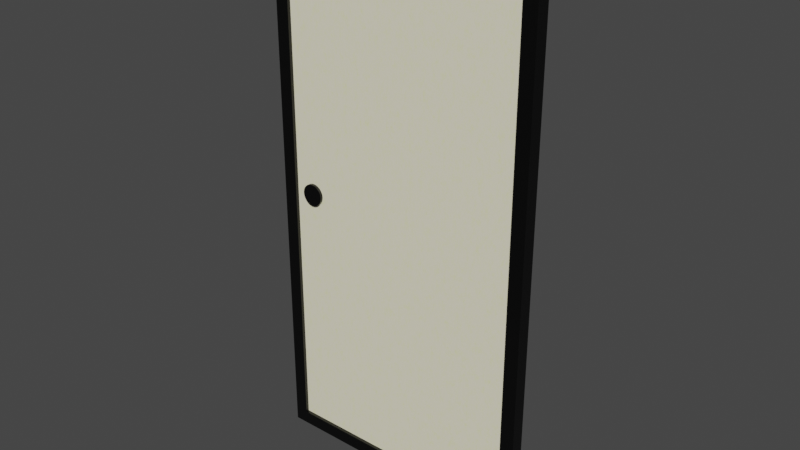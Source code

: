 # Source: DoorModel.blend  (saved by Blender 3.1.7; exported with 4.5.12 LTS)
import bpy
from mathutils import Matrix  # noqa: F401  (used for matrix-valued properties, if any)

bpy.ops.wm.read_factory_settings(use_empty=True)
scene = bpy.context.scene
scene.name = 'Scene'

# ---- materials (node trees are filled in below, after node groups)
mat_material_001 = bpy.data.materials.new('Material.001')
mat_material_001.alpha_threshold = 0.0
mat_material_001.use_transparent_shadow = False
mat_material_001.line_color = (0.0, 0.0, 0.0, 1.0)
mat_material = bpy.data.materials.new('Material')
mat_material.alpha_threshold = 0.0
mat_material.use_transparent_shadow = False
mat_material.line_color = (0.0, 0.0, 0.0, 1.0)

# ---- material node trees
mat_material_001.use_nodes = True; mat_material_001.node_tree.nodes.clear()
_N = mat_material_001.node_tree.nodes; _L = mat_material_001.node_tree.links
n0 = _N.new('ShaderNodeOutputMaterial'); n0.name = 'Material Output'; n0.location = (300, 300)
n1 = _N.new('ShaderNodeBsdfPrincipled'); n1.name = 'Principled BSDF'; n1.location = (10, 300)
n1.distribution = 'GGX'
n1.subsurface_method = 'RANDOM_WALK_SKIN'
n1.inputs[0].default_value = (0.0, 0.0, 0.0, 1.0)
n1.inputs[2].default_value = 0.4
n1.inputs[3].default_value = 1.45
n1.inputs[27].default_value = (0.0, 0.0, 0.0, 1.0)
n1.inputs[28].default_value = 1.0
_L.new(n1.outputs[0], n0.inputs[0])
n0.is_active_output = True
mat_material.use_nodes = True; mat_material.node_tree.nodes.clear()
_N = mat_material.node_tree.nodes; _L = mat_material.node_tree.links
n0 = _N.new('ShaderNodeOutputMaterial'); n0.name = 'Material Output'; n0.location = (300, 300)
n1 = _N.new('ShaderNodeBsdfPrincipled'); n1.name = 'Principled BSDF'; n1.location = (10, 300)
n1.distribution = 'GGX'
n1.subsurface_method = 'RANDOM_WALK_SKIN'
n1.inputs[2].default_value = 0.4
n1.inputs[3].default_value = 1.45
n1.inputs[27].default_value = (0.0, 0.0, 0.0, 1.0)
n1.inputs[28].default_value = 1.0
n2 = _N.new('ShaderNodeValToRGB'); n2.name = 'ColorRamp'; n2.location = (-323, 181)
while len(n2.color_ramp.elements) > 1: n2.color_ramp.elements.remove(n2.color_ramp.elements[-1])
n2.color_ramp.elements[0].position = 0.0; n2.color_ramp.elements[0].color = (0.8794, 1.0, 0.1369, 1.0)
_e = n2.color_ramp.elements.new(0.5091); _e.color = (1.0, 0.9435, 0.7128, 1.0)
n3 = _N.new('ShaderNodeTexNoise'); n3.name = 'Noise Texture'; n3.location = (-476, 144)
n3.inputs[2].default_value = 44.2
n3.inputs[3].default_value = 5.7
n3.inputs[4].default_value = 1.0
_L.new(n1.outputs[0], n0.inputs[0])
_L.new(n3.outputs[0], n2.inputs[0])
_L.new(n2.outputs[0], n1.inputs[0])
n0.is_active_output = True

# ---- world
world_world = bpy.data.worlds.new('World'); scene.world = world_world
world_world.use_nodes = True; world_world.node_tree.nodes.clear()
_N = world_world.node_tree.nodes; _L = world_world.node_tree.links
n0 = _N.new('ShaderNodeOutputWorld'); n0.name = 'World Output'; n0.location = (300, 300)
n1 = _N.new('ShaderNodeBackground'); n1.name = 'Background'; n1.location = (10, 300)
n1.inputs[0].default_value = (0.05088, 0.05088, 0.05088, 1.0)
_L.new(n1.outputs[0], n0.inputs[0])
n0.is_active_output = True
world_world.color = (0.05088, 0.05088, 0.05088)
world_world.use_sun_shadow = False
world_world.sun_shadow_jitter_overblur = 0.0

# ---- meshes
me_cube_001 = bpy.data.meshes.new('Cube.001')
me_cube_001.from_pydata([(1.0, 0.05, 2.0), (0.9, 0.05, 1.9), (1.0, 0.05, -2.0), (0.9, 0.05, -1.9), (1.0, -0.05, 2.0), (0.9, -0.05, 1.9), (0.9, -0.05, -1.9), (1.0, -0.05, -2.0), (-1.0, 0.05, 2.0), (-0.9, 0.05, 1.9), (-1.0, 0.05, -2.0), (-0.9, 0.05, -1.9), (-1.0, -0.05, 2.0), (-0.9, -0.05, 1.9), (-1.0, -0.05, -2.0), (-0.9, -0.05, -1.9), (0.9, 0.025, 1.9), (0.9, 0.025, -1.9), (0.9, -0.025, 1.9), (0.9, -0.025, -1.9), (-0.9, 0.025, 1.9), (-0.9, 0.025, -1.9), (-0.9, -0.025, 1.9), (-0.9, -0.025, -1.9), (-0.83, -0.025, 9.54e-10), (-0.8285, -0.025, -0.01561), (-0.8285, -0.025, 0.01561), (-0.8165, -0.025, -0.04445), (-0.8165, -0.025, 0.04445), (-0.8239, -0.025, 0.03061), (-0.8239, -0.025, -0.03061), (-0.8066, -0.025, -0.05657), (-0.8066, -0.025, 0.05657), (-0.7944, -0.025, -0.06652), (-0.7944, -0.025, 0.06652), (-0.7806, -0.025, -0.07391), (-0.7773, -0.025, -0.07492), (-0.7806, -0.025, 0.07391), (-0.7656, -0.025, 0.07846), (-0.7656, -0.025, -0.07846), (-0.75, -0.025, 0.08), (-0.7344, -0.025, 0.07846), (-0.7344, -0.025, -0.07846), (-0.7194, -0.025, 0.07391), (-0.6934, -0.025, -0.05657), (-0.7056, -0.025, 0.06652), (-0.7056, -0.025, -0.06652), (-0.7194, -0.025, -0.07391), (-0.6934, -0.025, 0.05657), (-0.6835, -0.025, -0.04445), (-0.6835, -0.025, 0.04445), (-0.67, -0.025, -3.497e-09), (-0.6715, -0.025, 0.01561), (-0.6715, -0.025, -0.01561), (-0.6761, -0.025, -0.03061), (-0.6761, -0.025, 0.03061), (-0.75, -0.025, -0.08), (-0.83, 0.025, 9.54e-10), (-0.8285, 0.025, -0.01561), (-0.8285, 0.025, 0.01561), (-0.8165, 0.025, -0.04445), (-0.8165, 0.025, 0.04445), (-0.8239, 0.025, -0.03061), (-0.8239, 0.025, 0.03061), (-0.8066, 0.025, -0.05657), (-0.8066, 0.025, 0.05657), (-0.7944, 0.025, -0.06652), (-0.7944, 0.025, 0.06652), (-0.7806, 0.025, -0.07391), (-0.7773, 0.025, 0.07492), (-0.7806, 0.025, 0.07391), (-0.7656, 0.025, -0.07846), (-0.7656, 0.025, 0.07846), (-0.75, 0.025, -0.08), (-0.7344, 0.025, -0.07846), (-0.7344, 0.025, 0.07846), (-0.7194, 0.025, -0.07391), (-0.7056, 0.025, -0.06652), (-0.7056, 0.025, 0.06652), (-0.7194, 0.025, 0.07391), (-0.6835, 0.025, 0.04445), (-0.6835, 0.025, -0.04445), (-0.67, 0.025, -3.497e-09), (-0.6715, 0.025, 0.01561), (-0.6715, 0.025, -0.01561), (-0.6761, 0.025, 0.03061), (-0.6761, 0.025, -0.03061), (-0.6934, 0.025, -0.05657), (-0.6934, 0.025, 0.05657), (-0.75, 0.025, 0.08), (-0.75, 0.045, 0.08), (-0.75, -0.045, 0.08), (-0.7344, 0.045, 0.07846), (-0.7344, -0.045, 0.07846), (-0.7194, 0.045, 0.07391), (-0.7194, -0.045, 0.07391), (-0.7056, 0.045, 0.06652), (-0.7056, -0.045, 0.06652), (-0.6934, 0.045, 0.05657), (-0.6934, -0.045, 0.05657), (-0.6835, 0.045, 0.04445), (-0.6835, -0.045, 0.04445), (-0.6761, 0.045, 0.03061), (-0.6761, -0.045, 0.03061), (-0.6715, 0.045, 0.01561), (-0.6715, -0.045, 0.01561), (-0.67, 0.045, -1.53e-09), (-0.67, -0.045, -5.464e-09), (-0.6715, 0.045, -0.01561), (-0.6715, -0.045, -0.01561), (-0.6761, 0.045, -0.03061), (-0.6761, -0.045, -0.03061), (-0.6835, 0.045, -0.04445), (-0.6835, -0.045, -0.04445), (-0.6934, 0.045, -0.05657), (-0.6934, -0.045, -0.05657), (-0.7056, 0.045, -0.06652), (-0.7056, -0.045, -0.06652), (-0.7194, 0.045, -0.07391), (-0.7194, -0.045, -0.07391), (-0.7344, 0.045, -0.07846), (-0.7344, -0.045, -0.07846), (-0.75, 0.045, -0.08), (-0.75, -0.045, -0.08), (-0.7656, 0.045, -0.07846), (-0.7656, -0.045, -0.07846), (-0.7806, 0.045, -0.07391), (-0.7806, -0.045, -0.07391), (-0.7944, 0.045, -0.06652), (-0.7944, -0.045, -0.06652), (-0.8066, 0.045, -0.05657), (-0.8066, -0.045, -0.05657), (-0.8165, 0.045, -0.04445), (-0.8165, -0.045, -0.04445), (-0.8239, 0.045, -0.03061), (-0.8239, -0.045, -0.03061), (-0.8285, 0.045, -0.01561), (-0.8285, -0.045, -0.01561), (-0.83, 0.045, 2.921e-09), (-0.83, -0.045, -1.013e-09), (-0.8285, 0.045, 0.01561), (-0.8285, -0.045, 0.01561), (-0.8239, 0.045, 0.03061), (-0.8239, -0.045, 0.03061), (-0.8165, 0.045, 0.04445), (-0.8165, -0.045, 0.04445), (-0.8066, 0.045, 0.05657), (-0.8066, -0.045, 0.05657), (-0.7944, 0.045, 0.06652), (-0.7944, -0.045, 0.06652), (-0.7806, 0.045, 0.07391), (-0.7806, -0.045, 0.07391), (-0.7656, 0.045, 0.07846), (-0.7656, -0.045, 0.07846)], [], [(0, 8, 12, 4), (6, 7, 4, 12, 14, 15, 13, 5), (15, 14, 7, 6), (14, 12, 8, 10), (10, 2, 7, 14), (2, 0, 4, 7), (11, 10, 8, 0, 2, 3, 1, 9), (2, 10, 11, 3), (9, 1, 5, 13), (9, 13, 15, 11), (11, 15, 6, 3), (5, 1, 3, 6), (16, 20, 22, 18), (39, 36, 23, 19, 18, 22, 37, 38, 40, 41, 43, 45, 48, 50, 55, 52, 51, 53, 54, 49, 44, 46, 47, 42, 56), (37, 22, 23, 36, 35, 33, 31, 27, 30, 25, 24, 26, 29, 28, 32, 34), (23, 22, 20, 21), (21, 17, 19, 23), (17, 16, 18, 19), (68, 21, 20, 69, 70, 67, 65, 61, 63, 59, 57, 58, 62, 60, 64, 66), (69, 20, 16, 17, 21, 68, 71, 73, 74, 76, 77, 87, 81, 86, 84, 82, 83, 85, 80, 88, 78, 79, 75, 89, 72), (41, 40, 89, 75), (43, 41, 75, 79), (45, 43, 79, 78), (48, 45, 78, 88), (50, 48, 88, 80), (55, 50, 80, 85), (55, 85, 83, 52), (52, 83, 82, 51), (51, 82, 84, 53), (53, 84, 86, 54), (81, 49, 54, 86), (87, 44, 49, 81), (77, 46, 44, 87), (76, 47, 46, 77), (74, 42, 47, 76), (73, 56, 42, 74), (71, 39, 56, 73), (68, 35, 36, 39, 71), (66, 33, 35, 68), (64, 31, 33, 66), (60, 27, 31, 64), (62, 30, 27, 60), (25, 30, 62, 58), (24, 25, 58, 57), (26, 24, 57, 59), (29, 26, 59, 63), (28, 29, 63, 61), (32, 28, 61, 65), (34, 32, 65, 67), (37, 34, 67, 70), (38, 37, 70, 69, 72), (40, 38, 72, 89), (90, 91, 93, 92), (92, 93, 95, 94), (94, 95, 97, 96), (96, 97, 99, 98), (98, 99, 101, 100), (100, 101, 103, 102), (102, 103, 105, 104), (104, 105, 107, 106), (106, 107, 109, 108), (108, 109, 111, 110), (110, 111, 113, 112), (112, 113, 115, 114), (114, 115, 117, 116), (116, 117, 119, 118), (118, 119, 121, 120), (120, 121, 123, 122), (122, 123, 125, 124), (124, 125, 127, 126), (126, 127, 129, 128), (128, 129, 131, 130), (130, 131, 133, 132), (132, 133, 135, 134), (134, 135, 137, 136), (136, 137, 139, 138), (138, 139, 141, 140), (140, 141, 143, 142), (142, 143, 145, 144), (144, 145, 147, 146), (146, 147, 149, 148), (148, 149, 151, 150), (93, 91, 153, 151, 149, 147, 145, 143, 141, 139, 137, 135, 133, 131, 129, 127, 125, 123, 121, 119, 117, 115, 113, 111, 109, 107, 105, 103, 101, 99, 97, 95), (150, 151, 153, 152), (152, 153, 91, 90), (90, 92, 94, 96, 98, 100, 102, 104, 106, 108, 110, 112, 114, 116, 118, 120, 122, 124, 126, 128, 130, 132, 134, 136, 138, 140, 142, 144, 146, 148, 150, 152)])
me_cube_001.polygons.foreach_set('material_index', [0, 0, 0, 0, 0, 0, 0, 0, 0, 0, 0, 0, 1, 1, 1, 1, 1, 1, 1, 1, 1, 1, 1, 1, 1, 1, 1, 1, 1, 1, 1, 1, 1, 1, 1, 1, 1, 1, 1, 1, 1, 1, 1, 1, 1, 1, 1, 1, 1, 1, 1, 1, 0, 0, 0, 0, 0, 0, 0, 0, 0, 0, 0, 0, 0, 0, 0, 0, 0, 0, 0, 0, 0, 0, 0, 0, 0, 0, 0, 0, 0, 0, 0, 0, 0, 0])
_uv = me_cube_001.uv_layers.new(name='UVMap')
_uv.uv.foreach_set('vector', [0.625, 0.5, 0.875, 0.5, 0.875, 0.75, 0.625, 0.75, 0.3812, 0.7625, 0.375, 0.75, 0.625, 0.75, 0.625, 1.0, 0.375, 1.0, 0.3812, 0.9875, 0.6188, 0.9875, 0.6188, 0.7625, 0.3812, 0.9875, 0.375, 1.0, 0.375, 0.75, 0.3812, 0.7625, 0.375, 0.0, 0.625, 0.0, 0.625, 0.25, 0.375, 0.25, 0.125, 0.5, 0.375, 0.5, 0.375, 0.75, 0.125, 0.75, 0.375, 0.5, 0.625, 0.5, 0.625, 0.75, 0.375, 0.75, 0.3812, 0.2625, 0.375, 0.25, 0.625, 0.25, 0.625, 0.5, 0.375, 0.5, 0.3812, 0.4875, 0.6188, 0.4875, 0.6188, 0.2625, 0.375, 0.5, 0.375, 0.25, 0.3812, 0.2625, 0.3812, 0.4875, 0.875, 0.5, 0.625, 0.5, 0.625, 0.75, 0.875, 0.75, 0.625, 0.25, 0.625, 0.0, 0.375, 0.0, 0.375, 0.25, 0.125, 0.5, 0.125, 0.75, 0.375, 0.75, 0.375, 0.5, 0.625, 0.75, 0.625, 0.5, 0.375, 0.5, 0.375, 0.75, 0.625, 0.5, 0.875, 0.5, 0.875, 0.75, 0.625, 0.75, 0.4948, 0.9813, 0.4951, 0.983, 0.375, 1.0, 0.375, 0.75, 0.625, 0.75, 0.625, 1.0, 0.5049, 0.9834, 0.5052, 0.9813, 0.5053, 0.9792, 0.5052, 0.977, 0.5049, 0.9749, 0.5044, 0.973, 0.5037, 0.9713, 0.5029, 0.9699, 0.502, 0.9689, 0.501, 0.9683, 0.5, 0.9681, 0.499, 0.9683, 0.498, 0.9689, 0.4971, 0.9699, 0.4963, 0.9713, 0.4956, 0.973, 0.4951, 0.9749, 0.4948, 0.977, 0.4947, 0.9792, 0.5049, 0.9834, 0.625, 1.0, 0.375, 1.0, 0.4951, 0.983, 0.4951, 0.9834, 0.4956, 0.9853, 0.4963, 0.987, 0.4971, 0.9884, 0.498, 0.9894, 0.499, 0.9901, 0.5, 0.9903, 0.501, 0.9901, 0.502, 0.9894, 0.5029, 0.9884, 0.5037, 0.987, 0.5044, 0.9853, 0.375, 0.0, 0.625, 0.0, 0.625, 0.25, 0.375, 0.25, 0.125, 0.5, 0.375, 0.5, 0.375, 0.75, 0.125, 0.75, 0.375, 0.5, 0.625, 0.5, 0.625, 0.75, 0.375, 0.75, 0.4951, 0.2666, 0.375, 0.25, 0.625, 0.25, 0.5049, 0.267, 0.5049, 0.2666, 0.5044, 0.2647, 0.5037, 0.263, 0.5029, 0.2616, 0.502, 0.2606, 0.501, 0.2599, 0.5, 0.2597, 0.499, 0.2599, 0.498, 0.2606, 0.4971, 0.2616, 0.4963, 0.263, 0.4956, 0.2647, 0.5049, 0.267, 0.625, 0.25, 0.625, 0.5, 0.375, 0.5, 0.375, 0.25, 0.4951, 0.2666, 0.4948, 0.2687, 0.4947, 0.2708, 0.4948, 0.273, 0.4951, 0.2751, 0.4956, 0.277, 0.4963, 0.2787, 0.4971, 0.2801, 0.498, 0.2811, 0.499, 0.2817, 0.5, 0.2819, 0.501, 0.2817, 0.502, 0.2811, 0.5029, 0.2801, 0.5037, 0.2787, 0.5044, 0.277, 0.5049, 0.2751, 0.5052, 0.273, 0.5053, 0.2708, 0.5052, 0.2687, 0.9688, 0.8889, 1.0, 0.8889, 1.0, 0.6111, 0.9688, 0.6111, 0.9375, 0.8889, 0.9688, 0.8889, 0.9688, 0.6111, 0.9375, 0.6111, 0.9062, 0.8889, 0.9375, 0.8889, 0.9375, 0.6111, 0.9062, 0.6111, 0.875, 0.8889, 0.9062, 0.8889, 0.9062, 0.6111, 0.875, 0.6111, 0.8438, 0.8889, 0.875, 0.8889, 0.875, 0.6111, 0.8438, 0.6111, 0.8125, 0.8889, 0.8438, 0.8889, 0.8438, 0.6111, 0.8125, 0.6111, 0.8125, 0.8889, 0.8125, 0.6111, 0.7812, 0.6111, 0.7812, 0.8889, 0.7812, 0.8889, 0.7812, 0.6111, 0.75, 0.6111, 0.75, 0.8889, 0.75, 0.8889, 0.75, 0.6111, 0.7188, 0.6111, 0.7188, 0.8889, 0.7188, 0.8889, 0.7188, 0.6111, 0.6875, 0.6111, 0.6875, 0.8889, 0.6562, 0.6111, 0.6562, 0.8889, 0.6875, 0.8889, 0.6875, 0.6111, 0.625, 0.6111, 0.625, 0.8889, 0.6562, 0.8889, 0.6562, 0.6111, 0.5938, 0.6111, 0.5938, 0.8889, 0.625, 0.8889, 0.625, 0.6111, 0.5625, 0.6111, 0.5625, 0.8889, 0.5938, 0.8889, 0.5938, 0.6111, 0.5312, 0.6111, 0.5312, 0.8889, 0.5625, 0.8889, 0.5625, 0.6111, 0.5, 0.6111, 0.5, 0.8889, 0.5312, 0.8889, 0.5312, 0.6111, 0.4688, 0.6111, 0.4688, 0.8889, 0.5, 0.8889, 0.5, 0.6111, 0.4375, 0.6111, 0.4375, 0.8889, 0.4444, 0.8889, 0.4688, 0.8889, 0.4688, 0.6111, 0.4062, 0.6111, 0.4062, 0.8889, 0.4375, 0.8889, 0.4375, 0.6111, 0.375, 0.6111, 0.375, 0.8889, 0.4062, 0.8889, 0.4062, 0.6111, 0.3438, 0.6111, 0.3438, 0.8889, 0.375, 0.8889, 0.375, 0.6111, 0.3125, 0.6111, 0.3125, 0.8889, 0.3438, 0.8889, 0.3438, 0.6111, 0.2812, 0.8889, 0.3125, 0.8889, 0.3125, 0.6111, 0.2812, 0.6111, 0.25, 0.8889, 0.2812, 0.8889, 0.2812, 0.6111, 0.25, 0.6111, 0.2188, 0.8889, 0.25, 0.8889, 0.25, 0.6111, 0.2188, 0.6111, 0.1875, 0.8889, 0.2188, 0.8889, 0.2188, 0.6111, 0.1875, 0.6111, 0.1562, 0.8889, 0.1875, 0.8889, 0.1875, 0.6111, 0.1562, 0.6111, 0.125, 0.8889, 0.1562, 0.8889, 0.1562, 0.6111, 0.125, 0.6111, 0.09375, 0.8889, 0.125, 0.8889, 0.125, 0.6111, 0.09375, 0.6111, 0.0625, 0.8889, 0.09375, 0.8889, 0.09375, 0.6111, 0.0625, 0.6111, 0.03125, 0.8889, 0.0625, 0.8889, 0.0625, 0.6111, 0.05556, 0.6111, 0.03125, 0.6111, 0.0, 0.8889, 0.03125, 0.8889, 0.03125, 0.6111, 0.0, 0.6111, 1.0, 0.5, 1.0, 1.0, 0.9688, 1.0, 0.9688, 0.5, 0.9688, 0.5, 0.9688, 1.0, 0.9375, 1.0, 0.9375, 0.5, 0.9375, 0.5, 0.9375, 1.0, 0.9062, 1.0, 0.9062, 0.5, 0.9062, 0.5, 0.9062, 1.0, 0.875, 1.0, 0.875, 0.5, 0.875, 0.5, 0.875, 1.0, 0.8438, 1.0, 0.8438, 0.5, 0.8438, 0.5, 0.8438, 1.0, 0.8125, 1.0, 0.8125, 0.5, 0.8125, 0.5, 0.8125, 1.0, 0.7812, 1.0, 0.7812, 0.5, 0.7812, 0.5, 0.7812, 1.0, 0.75, 1.0, 0.75, 0.5, 0.75, 0.5, 0.75, 1.0, 0.7188, 1.0, 0.7188, 0.5, 0.7188, 0.5, 0.7188, 1.0, 0.6875, 1.0, 0.6875, 0.5, 0.6875, 0.5, 0.6875, 1.0, 0.6562, 1.0, 0.6562, 0.5, 0.6562, 0.5, 0.6562, 1.0, 0.625, 1.0, 0.625, 0.5, 0.625, 0.5, 0.625, 1.0, 0.5938, 1.0, 0.5938, 0.5, 0.5938, 0.5, 0.5938, 1.0, 0.5625, 1.0, 0.5625, 0.5, 0.5625, 0.5, 0.5625, 1.0, 0.5312, 1.0, 0.5312, 0.5, 0.5312, 0.5, 0.5312, 1.0, 0.5, 1.0, 0.5, 0.5, 0.5, 0.5, 0.5, 1.0, 0.4688, 1.0, 0.4688, 0.5, 0.4688, 0.5, 0.4688, 1.0, 0.4375, 1.0, 0.4375, 0.5, 0.4375, 0.5, 0.4375, 1.0, 0.4062, 1.0, 0.4062, 0.5, 0.4062, 0.5, 0.4062, 1.0, 0.375, 1.0, 0.375, 0.5, 0.375, 0.5, 0.375, 1.0, 0.3438, 1.0, 0.3438, 0.5, 0.3438, 0.5, 0.3438, 1.0, 0.3125, 1.0, 0.3125, 0.5, 0.3125, 0.5, 0.3125, 1.0, 0.2812, 1.0, 0.2812, 0.5, 0.2812, 0.5, 0.2812, 1.0, 0.25, 1.0, 0.25, 0.5, 0.25, 0.5, 0.25, 1.0, 0.2188, 1.0, 0.2188, 0.5, 0.2188, 0.5, 0.2188, 1.0, 0.1875, 1.0, 0.1875, 0.5, 0.1875, 0.5, 0.1875, 1.0, 0.1562, 1.0, 0.1562, 0.5, 0.1562, 0.5, 0.1562, 1.0, 0.125, 1.0, 0.125, 0.5, 0.125, 0.5, 0.125, 1.0, 0.09375, 1.0, 0.09375, 0.5, 0.09375, 0.5, 0.09375, 1.0, 0.0625, 1.0, 0.0625, 0.5, 0.2968, 0.4854, 0.25, 0.49, 0.2032, 0.4854, 0.1582, 0.4717, 0.1167, 0.4496, 0.08029, 0.4197, 0.05045, 0.3833, 0.02827, 0.3418, 0.01461, 0.2968, 0.01, 0.25, 0.01461, 0.2032, 0.02827, 0.1582, 0.05045, 0.1167, 0.08029, 0.08029, 0.1167, 0.05045, 0.1582, 0.02827, 0.2032, 0.01461, 0.25, 0.01, 0.2968, 0.01461, 0.3418, 0.02827, 0.3833, 0.05045, 0.4197, 0.08029, 0.4496, 0.1167, 0.4717, 0.1582, 0.4854, 0.2032, 0.49, 0.25, 0.4854, 0.2968, 0.4717, 0.3418, 0.4496, 0.3833, 0.4197, 0.4197, 0.3833, 0.4496, 0.3418, 0.4717, 0.0625, 0.5, 0.0625, 1.0, 0.03125, 1.0, 0.03125, 0.5, 0.03125, 0.5, 0.03125, 1.0, 0.0, 1.0, 0.0, 0.5, 0.75, 0.49, 0.7968, 0.4854, 0.8418, 0.4717, 0.8833, 0.4496, 0.9197, 0.4197, 0.9496, 0.3833, 0.9717, 0.3418, 0.9854, 0.2968, 0.99, 0.25, 0.9854, 0.2032, 0.9717, 0.1582, 0.9496, 0.1167, 0.9197, 0.08029, 0.8833, 0.05045, 0.8418, 0.02827, 0.7968, 0.01461, 0.75, 0.01, 0.7032, 0.01461, 0.6582, 0.02827, 0.6167, 0.05045, 0.5803, 0.08029, 0.5504, 0.1167, 0.5283, 0.1582, 0.5146, 0.2032, 0.51, 0.25, 0.5146, 0.2968, 0.5283, 0.3418, 0.5504, 0.3833, 0.5803, 0.4197, 0.6167, 0.4496, 0.6582, 0.4717, 0.7032, 0.4854])
me_cube_001.materials.append(mat_material_001)
me_cube_001.materials.append(mat_material)
me_cube_001.use_remesh_preserve_volume = False
me_cube_001.use_remesh_preserve_attributes = False
me_cube_001.use_mirror_vertex_groups = False
me_cube_001.update()

# ---- objects
ob_door = bpy.data.objects.new('Door', me_cube_001)

# ---- transforms, parenting, visibility, modifiers, constraints
ob_door.location = (0.0, 0.0, 0.0)
ob_door.lock_rotations_4d = False
ob_door.empty_display_type = 'ARROWS'
ob_door.lineart.crease_threshold = 0.0

# ---- collection membership
scene.collection.objects.link(ob_door)

# ---- scene / render settings (as saved in the file)
scene.frame_start = 1; scene.frame_end = 250; scene.frame_set(1)
scene.render.engine = 'BLENDER_EEVEE_NEXT'
scene.cycles.sampling_pattern = 'TABULATED_SOBOL'
scene.cycles.use_light_tree = False
scene.view_settings.view_transform = 'Filmic'
bpy.context.view_layer.update()

# ---- added for rendering (the .blend has no active camera and no usable light): camera, sun
cam_auto = bpy.data.cameras.new('AutoCamera')
cam_auto.lens = 50.0
cam_auto.sensor_width = 36.0
cam_auto.clip_end = 1000.0
ob_auto_camera = bpy.data.objects.new('AutoCamera', cam_auto)
scene.collection.objects.link(ob_auto_camera)
ob_auto_camera.location = (4.13876, -4.96652, 3.31101)
ob_auto_camera.rotation_euler = (1.09748, -7.21219e-08, 0.694738)
scene.camera = ob_auto_camera
light_auto_sun = bpy.data.lights.new('AutoSun', 'SUN')
light_auto_sun.energy = 3.0
light_auto_sun.angle = 0.0523599
ob_auto_sun = bpy.data.objects.new('AutoSun', light_auto_sun)
scene.collection.objects.link(ob_auto_sun)
ob_auto_sun.rotation_euler = (0.872665, 0.174533, 0.523599)
bpy.context.view_layer.update()
